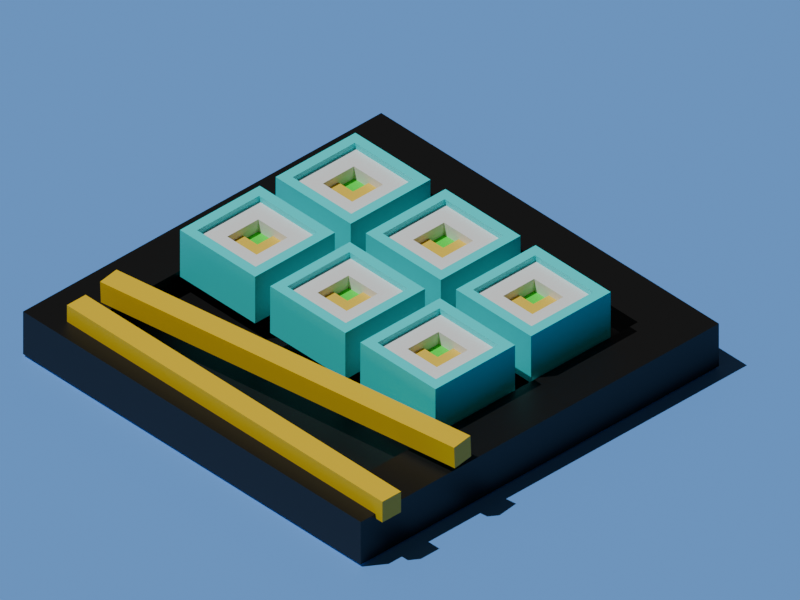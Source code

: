 # Source: susi.blend  (saved by Blender 4.2.66; exported with 4.5.12 LTS)
import bpy
from mathutils import Matrix  # noqa: F401  (used for matrix-valued properties, if any)

bpy.ops.wm.read_factory_settings(use_empty=True)
scene = bpy.context.scene
scene.name = 'Scene'

# ---- collections
col_collection = bpy.data.collections.new('Collection'); scene.collection.children.link(col_collection)

# ---- materials (node trees are filled in below, after node groups)
mat_material = bpy.data.materials.new('Material')
mat_material.alpha_threshold = 0.0
mat_material.use_transparent_shadow = False
mat_material.roughness = 0.5
mat_material.line_color = (0.0, 0.0, 0.0, 1.0)
mat_material_001 = bpy.data.materials.new('Material.001')
mat_material_002 = bpy.data.materials.new('Material.002')
mat_material_003 = bpy.data.materials.new('Material.003')
mat_material_004 = bpy.data.materials.new('Material.004')
mat_material_005 = bpy.data.materials.new('Material.005')
mat_material_006 = bpy.data.materials.new('Material.006')
mat_material_007 = bpy.data.materials.new('Material.007')

# ---- material node trees
mat_material.use_nodes = True; mat_material.node_tree.nodes.clear()
_N = mat_material.node_tree.nodes; _L = mat_material.node_tree.links
n0 = _N.new('ShaderNodeOutputMaterial'); n0.name = 'Material Output'; n0.location = (300, 300)
n1 = _N.new('ShaderNodeBsdfPrincipled'); n1.name = 'Principled BSDF'; n1.location = (10, 300)
n1.inputs[3].default_value = 1.45
_L.new(n1.outputs[0], n0.inputs[0])
n0.is_active_output = True
mat_material_001.use_nodes = True; mat_material_001.node_tree.nodes.clear()
_N = mat_material_001.node_tree.nodes; _L = mat_material_001.node_tree.links
n0 = _N.new('ShaderNodeBsdfPrincipled'); n0.name = 'Principled BSDF'; n0.location = (10, 300)
n0.inputs[0].default_value = (0.8002, 0.5614, 0.05827, 1.0)
n1 = _N.new('ShaderNodeOutputMaterial'); n1.name = 'Material Output'; n1.location = (300, 300)
_L.new(n0.outputs[0], n1.inputs[0])
n1.is_active_output = True
mat_material_002.use_nodes = True; mat_material_002.node_tree.nodes.clear()
_N = mat_material_002.node_tree.nodes; _L = mat_material_002.node_tree.links
n0 = _N.new('ShaderNodeBsdfPrincipled'); n0.name = 'Principled BSDF'; n0.location = (10, 300)
n0.inputs[0].default_value = (0.03866, 0.8, 0.04017, 1.0)
n1 = _N.new('ShaderNodeOutputMaterial'); n1.name = 'Material Output'; n1.location = (300, 300)
_L.new(n0.outputs[0], n1.inputs[0])
n1.is_active_output = True
mat_material_003.use_nodes = True; mat_material_003.node_tree.nodes.clear()
_N = mat_material_003.node_tree.nodes; _L = mat_material_003.node_tree.links
n0 = _N.new('ShaderNodeBsdfPrincipled'); n0.name = 'Principled BSDF'; n0.location = (10, 300)
n0.inputs[0].default_value = (0.02734, 0.7779, 0.8012, 1.0)
n1 = _N.new('ShaderNodeOutputMaterial'); n1.name = 'Material Output'; n1.location = (300, 300)
_L.new(n0.outputs[0], n1.inputs[0])
n1.is_active_output = True
mat_material_004.use_nodes = True; mat_material_004.node_tree.nodes.clear()
_N = mat_material_004.node_tree.nodes; _L = mat_material_004.node_tree.links
n0 = _N.new('ShaderNodeBsdfPrincipled'); n0.name = 'Principled BSDF'; n0.location = (10, 300)
n1 = _N.new('ShaderNodeOutputMaterial'); n1.name = 'Material Output'; n1.location = (300, 300)
_L.new(n0.outputs[0], n1.inputs[0])
n1.is_active_output = True
mat_material_005.use_nodes = True; mat_material_005.node_tree.nodes.clear()
_N = mat_material_005.node_tree.nodes; _L = mat_material_005.node_tree.links
n0 = _N.new('ShaderNodeBsdfPrincipled'); n0.name = 'Principled BSDF'; n0.location = (10, 300)
n0.inputs[0].default_value = (0.0006999, 0.0006999, 0.0006999, 1.0)
n1 = _N.new('ShaderNodeOutputMaterial'); n1.name = 'Material Output'; n1.location = (300, 300)
_L.new(n0.outputs[0], n1.inputs[0])
n1.is_active_output = True
mat_material_006.use_nodes = True; mat_material_006.node_tree.nodes.clear()
_N = mat_material_006.node_tree.nodes; _L = mat_material_006.node_tree.links
n0 = _N.new('ShaderNodeBsdfPrincipled'); n0.name = 'Principled BSDF'; n0.location = (10, 300)
n0.inputs[0].default_value = (0.8, 0.5378, 0.009728, 1.0)
n1 = _N.new('ShaderNodeOutputMaterial'); n1.name = 'Material Output'; n1.location = (300, 300)
_L.new(n0.outputs[0], n1.inputs[0])
n1.is_active_output = True
mat_material_007.use_nodes = True; mat_material_007.node_tree.nodes.clear()
_N = mat_material_007.node_tree.nodes; _L = mat_material_007.node_tree.links
n0 = _N.new('ShaderNodeBsdfPrincipled'); n0.name = 'Principled BSDF'; n0.location = (10, 300)
n0.inputs[0].default_value = (0.1267, 0.3427, 0.8, 1.0)
n1 = _N.new('ShaderNodeOutputMaterial'); n1.name = 'Material Output'; n1.location = (300, 300)
_L.new(n0.outputs[0], n1.inputs[0])
n1.is_active_output = True

# ---- world
world_world = bpy.data.worlds.new('World'); scene.world = world_world
world_world.use_nodes = True; world_world.node_tree.nodes.clear()
_N = world_world.node_tree.nodes; _L = world_world.node_tree.links
n0 = _N.new('ShaderNodeOutputWorld'); n0.name = 'World Output'; n0.location = (300, 300)
n1 = _N.new('ShaderNodeBackground'); n1.name = 'Background'; n1.location = (10, 300)
n1.inputs[0].default_value = (0.05088, 0.05088, 0.05088, 1.0)
_L.new(n1.outputs[0], n0.inputs[0])
n0.is_active_output = True
world_world.color = (0.05088, 0.05088, 0.05088)
world_world.sun_shadow_jitter_overblur = 0.0

# ---- cameras
cam_camera = bpy.data.cameras.new('Camera')
cam_camera.type = 'ORTHO'
cam_camera.clip_end = 100.0
cam_camera.ortho_scale = 13.0

# ---- lights
light_sun = bpy.data.lights.new('Sun', 'SUN')
light_sun.energy = 3.0

# ---- meshes
me_cube = bpy.data.meshes.new('Cube')
me_cube.from_pydata([(1.0, 1.0, 0.5921), (1.0, 1.0, -0.5921), (1.0, -1.0, 0.5921), (1.0, -1.0, -0.5921), (-1.0, 1.0, 0.5921), (-1.0, 1.0, -0.5921), (-1.0, -1.0, 0.5921), (-1.0, -1.0, -0.5921), (-1.0, 0.0, -0.5921), (0.0, 1.0, -0.5921), (0.0, 1.284, -0.2961), (0.0, 1.284, 0.0), (-0.5, 1.284, 0.0), (0.5, 1.284, 0.0), (0.0, -1.0, 0.5921), (1.0, 0.0, 0.5921), (0.0, -1.0, -0.5921), (-1.0, 0.0, 0.5921), (0.0, 1.0, 0.5921), (1.0, 0.0, -0.5921), (1.284, 0.0, -0.5921), (1.284, -0.5, -0.5921), (0.0, 0.0, -0.5921), (0.0, 1.284, 0.5921), (-0.5, 1.284, 0.5921), (0.0, 0.5, 0.2412), (-1.0, -0.5, -0.5921), (-0.5, 1.0, -0.5921), (-1.284, 0.0, 0.5921), (-1.284, -0.5, 0.5921), (0.0, -1.284, -0.5921), (-0.5, -1.284, -0.5921), (-0.5, -1.0, 0.5921), (1.0, -0.5, 0.5921), (0.5, -1.0, -0.5921), (-1.0, 0.5, 0.5921), (0.5, 1.0, 0.5921), (1.0, 0.5, -0.5921), (-1.0, 0.5, -0.5921), (0.5, 1.0, -0.5921), (1.284, 0.0, 0.5921), (1.284, 0.5, 0.5921), (0.0, -1.284, 0.5921), (0.5, -1.284, 0.5921), (0.5, -1.0, 0.5921), (1.0, 0.5, 0.5921), (-0.5, -1.0, -0.5921), (-1.0, -0.5, 0.5921), (-0.5, 1.0, 0.5921), (1.0, -0.5, -0.5921), (-1.284, 1.284, 0.0), (-1.284, 1.284, 0.2961), (1.284, -1.284, 0.0), (1.284, -1.284, 0.2961), (-1.284, -1.284, 0.0), (-1.284, -1.284, -0.2961), (1.284, 1.284, 0.0), (1.284, 1.284, 0.2961), (0.0, -0.5, -0.5921), (0.0, 0.5, -0.5921), (-0.5, 0.0, -0.5921), (0.5, 0.0, -0.5921), (0.0, 1.284, -0.5921), (0.5, 1.284, -0.5921), (-1.284, 0.0, -0.5921), (-1.284, 0.5, -0.5921), (1.284, 0.5, -0.5921), (1.284, 1.284, 0.5921), (0.5, 1.284, 0.5921), (-1.284, 1.284, 0.5921), (0.0, -0.5, 0.5921), (0.0, 0.5, 0.5921), (0.5, 0.0, 0.5921), (-0.5, 0.0, 0.5921), (-0.5, 0.5, 0.5921), (0.5, 0.5, 0.5921), (0.5, -0.5, 0.5921), (-1.284, 0.5, 0.5921), (0.5, -1.284, -0.5921), (1.284, -1.284, 0.5921), (1.284, -0.5, 0.5921), (-0.5, -1.284, 0.5921), (-1.284, 1.284, -0.2961), (0.5, 0.5, -0.5921), (-0.5, 0.5, -0.5921), (-0.5, -0.5, -0.5921), (1.284, -1.284, -0.5921), (1.284, -1.284, -0.2961), (-1.284, -1.284, 0.5921), (-1.284, -1.284, 0.2961), (1.284, 1.284, -0.5921), (1.284, 1.284, -0.2961), (-1.284, 1.284, -0.5921), (-0.5, 1.284, -0.5921), (0.5, -0.5, -0.5921), (-1.284, -1.284, -0.5921), (-1.284, -0.5, -0.5921), (-0.5, -0.5, 0.5921), (0.0, 0.5, 0.3746), (0.0, 0.0, 0.3746), (-0.5, 0.0, 0.3746), (0.0, -0.5, 0.3746), (0.5, 0.0, 0.3746), (-0.5, 0.5, 0.3746), (0.5, 0.5, 0.3746), (0.5, -0.5, 0.3746), (-0.5, -0.5, 0.3746), (0.0, 0.0, 0.2412), (-0.5, 0.0, 0.2412), (-0.5, 0.5, 0.2412), (-1.0, -0.5, -0.5921), (-1.0, -1.0, -0.5921), (-0.5, 1.0, -0.5921), (-1.0, 1.0, -0.5921), (1.0, 1.0, -0.5921), (-1.0, -1.0, 0.5921), (1.0, -1.0, -0.5921), (-0.5, -1.0, 0.5921), (1.0, -0.5, 0.5921), (1.0, -1.0, 0.5921), (0.5, -1.0, -0.5921), (-1.0, 0.5, 0.5921), (-1.0, 1.0, 0.5921), (0.5, 1.0, 0.5921), (1.0, 1.0, 0.5921), (1.0, 0.5, -0.5921), (-1.0, 0.5, -0.5921), (-1.0, 0.0, -0.5921), (0.5, 1.0, -0.5921), (0.0, 1.0, -0.5921), (0.5, -1.0, 0.5921), (0.0, -1.0, 0.5921), (1.0, 0.5, 0.5921), (1.0, 0.0, 0.5921), (-0.5, -1.0, -0.5921), (0.0, -1.0, -0.5921), (-1.0, -0.5, 0.5921), (-1.0, 0.0, 0.5921), (-0.5, 1.0, 0.5921), (0.0, 1.0, 0.5921), (1.0, -0.5, -0.5921), (1.0, 0.0, -0.5921), (0.0, 1.0, 0.7596), (-0.5, 1.0, 0.7596), (-1.0, 0.0, 0.7596), (-1.0, -0.5, 0.7596), (1.0, 0.0, 0.7596), (1.0, 0.5, 0.7596), (0.0, -1.0, 0.7596), (0.5, -1.0, 0.7596), (1.0, 1.0, 0.7596), (0.5, 1.0, 0.7596), (-1.0, 1.0, 0.7596), (-1.0, 0.5, 0.7596), (1.0, -1.0, 0.7596), (1.0, -0.5, 0.7596), (-1.0, -1.0, 0.7596), (-0.5, -1.0, 0.7596), (-0.5, -1.284, 0.7596), (0.0, -1.284, 0.7596), (1.284, -0.5, 0.7596), (1.284, 0.0, 0.7596), (-1.284, 0.5, 0.7596), (-1.284, 0.0, 0.7596), (0.5, 1.284, 0.7596), (0.0, 1.284, 0.7596), (0.5, -1.284, 0.7596), (1.284, -1.284, 0.7596), (1.284, 0.5, 0.7596), (1.284, 1.284, 0.7596), (-1.284, -0.5, 0.7596), (-1.284, -1.284, 0.7596), (-0.5, 1.284, 0.7596), (-1.284, 1.284, 0.7596), (0.0, 1.284, 0.2961), (1.284, -0.5, 0.0), (1.284, 0.5, 0.0), (1.284, 0.0, 0.0), (1.284, 0.0, -0.2961), (1.284, 0.0, 0.2961), (-1.284, 0.5, 0.0), (-1.284, -0.5, 0.0), (-1.284, 0.0, 0.0), (-1.284, 0.0, -0.2961), (-1.284, 0.0, 0.2961), (-0.5, -1.284, 0.0), (0.5, -1.284, 0.0), (0.0, -1.284, 0.0), (0.0, -1.284, -0.2961), (0.0, -1.284, 0.2961), (0.5, -1.284, 0.2961), (0.5, -1.284, -0.2961), (-0.5, -1.284, -0.2961), (-1.284, -0.5, 0.2961), (-1.284, -0.5, -0.2961), (-1.284, 0.5, -0.2961), (1.284, 0.5, 0.2961), (1.284, 0.5, -0.2961), (1.284, -0.5, -0.2961), (-0.5, 1.284, 0.2961), (-0.5, 1.284, -0.2961), (0.5, 1.284, -0.2961), (0.5, 1.284, 0.2961), (1.284, -0.5, 0.2961), (-1.284, 0.5, 0.2961), (-0.5, -1.284, 0.2961)], [], [(97, 47, 6, 32), (65, 195, 82, 92), (55, 54, 181, 194), (94, 49, 3, 34), (95, 55, 194, 96), (96, 194, 183, 64), (89, 88, 29, 193), (54, 89, 193, 181), (181, 193, 184, 182), (188, 187, 185, 192), (30, 188, 192, 31), (31, 192, 55, 95), (85, 58, 16, 46), (84, 59, 22, 60), (83, 37, 19, 61), (87, 52, 186, 191), (86, 87, 191, 78), (78, 191, 188, 30), (53, 79, 43, 190), (52, 53, 190, 186), (186, 190, 189, 187), (76, 70, 14, 44), (71, 74, 103, 98), (74, 35, 17, 73), (72, 75, 104, 102), (18, 48, 74, 71), (48, 4, 35, 74), (45, 75, 72, 15), (0, 36, 75, 45), (36, 18, 71, 75), (33, 76, 44, 2), (15, 72, 76, 33), (97, 70, 101, 106), (190, 43, 42, 189), (191, 186, 187, 188), (192, 185, 54, 55), (193, 29, 28, 184), (194, 181, 182, 183), (195, 180, 50, 82), (196, 41, 40, 179), (197, 176, 177, 178), (198, 175, 52, 87), (199, 24, 23, 174), (200, 12, 11, 10), (201, 13, 56, 91), (202, 68, 67, 57), (203, 80, 79, 53), (204, 77, 69, 51), (205, 81, 88, 89), (38, 8, 127, 126), (37, 1, 114, 125), (59, 83, 61, 22), (9, 39, 83, 59), (39, 1, 37, 83), (38, 84, 60, 8), (5, 27, 84, 38), (27, 9, 59, 84), (26, 85, 46, 7), (8, 60, 85, 26), (60, 22, 58, 85), (36, 0, 124, 123), (49, 19, 141, 140), (35, 4, 122, 121), (9, 27, 112, 129), (48, 18, 139, 138), (34, 3, 116, 120), (8, 26, 110, 127), (47, 17, 137, 136), (1, 39, 128, 114), (33, 2, 119, 118), (46, 16, 135, 134), (5, 38, 126, 113), (32, 6, 115, 117), (45, 15, 133, 132), (19, 37, 125, 141), (44, 14, 131, 130), (18, 36, 123, 139), (3, 49, 140, 116), (17, 35, 121, 137), (4, 48, 138, 122), (16, 34, 120, 135), (6, 47, 136, 115), (15, 33, 118, 133), (27, 5, 113, 112), (58, 94, 34, 16), (22, 61, 94, 58), (61, 19, 49, 94), (7, 46, 134, 111), (14, 32, 117, 131), (0, 45, 132, 124), (26, 7, 111, 110), (39, 9, 129, 128), (2, 44, 130, 119), (70, 97, 32, 14), (73, 97, 106, 100), (73, 17, 47, 97), (104, 98, 99, 102), (103, 100, 108, 109), (102, 99, 101, 105), (99, 100, 106, 101), (70, 76, 105, 101), (74, 73, 100, 103), (76, 72, 102, 105), (75, 71, 98, 104), (25, 109, 108, 107), (99, 98, 25, 107), (98, 103, 109, 25), (100, 99, 107, 108), (123, 124, 150, 151), (139, 123, 151, 142), (29, 88, 171, 170), (88, 81, 158, 171), (28, 29, 170, 163), (121, 122, 152, 153), (77, 28, 163, 162), (137, 121, 153, 144), (138, 139, 142, 143), (24, 69, 173, 172), (79, 80, 160, 167), (122, 138, 143, 152), (23, 24, 172, 165), (68, 23, 165, 164), (69, 77, 162, 173), (136, 137, 144, 145), (154, 149, 166, 167), (149, 148, 159, 166), (150, 147, 168, 169), (147, 146, 161, 168), (148, 157, 158, 159), (157, 156, 171, 158), (146, 155, 160, 161), (155, 154, 167, 160), (156, 145, 170, 171), (145, 144, 163, 170), (152, 143, 172, 173), (143, 142, 165, 172), (144, 153, 162, 163), (153, 152, 173, 162), (142, 151, 164, 165), (151, 150, 169, 164), (115, 136, 145, 156), (118, 119, 154, 155), (140, 141, 20, 21), (116, 140, 21, 86), (67, 68, 164, 169), (133, 118, 155, 146), (117, 115, 156, 157), (131, 117, 157, 148), (120, 116, 86, 78), (135, 120, 78, 30), (132, 133, 146, 147), (124, 132, 147, 150), (130, 131, 148, 149), (81, 42, 159, 158), (134, 135, 30, 31), (111, 134, 31, 95), (119, 130, 149, 154), (80, 40, 161, 160), (43, 79, 167, 166), (42, 43, 166, 159), (41, 67, 169, 168), (40, 41, 168, 161), (112, 113, 92, 93), (129, 112, 93, 62), (110, 111, 95, 96), (127, 110, 96, 64), (128, 129, 62, 63), (114, 128, 63, 90), (126, 127, 64, 65), (113, 126, 65, 92), (125, 114, 90, 66), (141, 125, 66, 20), (64, 183, 195, 65), (183, 182, 180, 195), (176, 196, 179, 177), (56, 57, 196, 176), (57, 67, 41, 196), (66, 197, 178, 20), (90, 91, 197, 66), (91, 56, 176, 197), (21, 198, 87, 86), (20, 178, 198, 21), (178, 177, 175, 198), (12, 199, 174, 11), (50, 51, 199, 12), (51, 69, 24, 199), (93, 200, 10, 62), (92, 82, 200, 93), (82, 50, 12, 200), (63, 201, 91, 90), (62, 10, 201, 63), (10, 11, 13, 201), (13, 202, 57, 56), (11, 174, 202, 13), (174, 23, 68, 202), (175, 203, 53, 52), (177, 179, 203, 175), (179, 40, 80, 203), (180, 204, 51, 50), (182, 184, 204, 180), (184, 28, 77, 204), (185, 205, 89, 54), (187, 189, 205, 185), (189, 42, 81, 205)])
me_cube.polygons.foreach_set('material_index', [0, 4, 4, 0, 4, 4, 4, 4, 4, 4, 4, 4, 0, 0, 0, 4, 4, 4, 4, 4, 4, 0, 0, 0, 0, 0, 0, 0, 0, 0, 0, 0, 0, 4, 4, 4, 4, 4, 4, 4, 4, 4, 4, 4, 4, 4, 4, 4, 4, 0, 0, 0, 0, 0, 0, 0, 0, 0, 0, 0, 0, 0, 0, 0, 0, 0, 0, 0, 0, 0, 0, 0, 0, 0, 0, 0, 0, 0, 0, 0, 0, 0, 0, 0, 0, 0, 0, 0, 0, 0, 0, 0, 0, 0, 0, 0, 2, 0, 2, 2, 0, 0, 0, 0, 3, 2, 0, 2, 4, 4, 4, 4, 4, 4, 4, 4, 4, 4, 4, 4, 4, 4, 4, 4, 4, 4, 4, 4, 4, 4, 4, 4, 4, 4, 4, 4, 4, 4, 4, 4, 4, 4, 0, 0, 4, 4, 4, 4, 0, 0, 4, 4, 4, 4, 0, 0, 4, 4, 4, 4, 4, 4, 0, 0, 0, 0, 0, 0, 0, 0, 0, 0, 4, 4, 4, 4, 4, 4, 4, 4, 4, 4, 4, 4, 4, 4, 4, 4, 4, 4, 4, 4, 4, 4, 4, 4, 4, 4, 4, 4, 4, 4, 4, 4])
_uv = me_cube.uv_layers.new(name='UVMap')
_uv.uv.foreach_set('vector', [0.8125, 0.6875, 0.875, 0.6875, 0.875, 0.75, 0.8125, 0.75, 0.375, 0.1875, 0.4375, 0.1875, 0.4375, 0.25, 0.375, 0.25, 0.4375, 0.0, 0.5, 0.0, 0.5, 0.0625, 0.4375, 0.0625, 0.3125, 0.6875, 0.375, 0.6875, 0.375, 0.75, 0.3125, 0.75, 0.375, 0.0, 0.4375, 0.0, 0.4375, 0.0625, 0.375, 0.0625, 0.375, 0.0625, 0.4375, 0.0625, 0.4375, 0.125, 0.375, 0.125, 0.5625, 0.0, 0.625, 0.0, 0.625, 0.0625, 0.5625, 0.0625, 0.5, 0.0, 0.5625, 0.0, 0.5625, 0.0625, 0.5, 0.0625, 0.5, 0.0625, 0.5625, 0.0625, 0.5625, 0.125, 0.5, 0.125, 0.4375, 0.875, 0.5, 0.875, 0.5, 0.9375, 0.4375, 0.9375, 0.375, 0.875, 0.4375, 0.875, 0.4375, 0.9375, 0.375, 0.9375, 0.375, 0.9375, 0.4375, 0.9375, 0.4375, 1.0, 0.375, 1.0, 0.1875, 0.6875, 0.25, 0.6875, 0.25, 0.75, 0.1875, 0.75, 0.1875, 0.5625, 0.25, 0.5625, 0.25, 0.625, 0.1875, 0.625, 0.3125, 0.5625, 0.375, 0.5625, 0.375, 0.625, 0.3125, 0.625, 0.4375, 0.75, 0.5, 0.75, 0.5, 0.8125, 0.4375, 0.8125, 0.375, 0.75, 0.4375, 0.75, 0.4375, 0.8125, 0.375, 0.8125, 0.375, 0.8125, 0.4375, 0.8125, 0.4375, 0.875, 0.375, 0.875, 0.5625, 0.75, 0.625, 0.75, 0.625, 0.8125, 0.5625, 0.8125, 0.5, 0.75, 0.5625, 0.75, 0.5625, 0.8125, 0.5, 0.8125, 0.5, 0.8125, 0.5625, 0.8125, 0.5625, 0.875, 0.5, 0.875, 0.6875, 0.6875, 0.75, 0.6875, 0.75, 0.75, 0.6875, 0.75, 0.75, 0.5625, 0.8125, 0.5625, 0.8125, 0.5625, 0.75, 0.5625, 0.8125, 0.5625, 0.875, 0.5625, 0.875, 0.625, 0.8125, 0.625, 0.6875, 0.625, 0.6875, 0.5625, 0.6875, 0.5625, 0.6875, 0.625, 0.75, 0.5, 0.8125, 0.5, 0.8125, 0.5625, 0.75, 0.5625, 0.8125, 0.5, 0.875, 0.5, 0.875, 0.5625, 0.8125, 0.5625, 0.625, 0.5625, 0.6875, 0.5625, 0.6875, 0.625, 0.625, 0.625, 0.625, 0.5, 0.6875, 0.5, 0.6875, 0.5625, 0.625, 0.5625, 0.6875, 0.5, 0.75, 0.5, 0.75, 0.5625, 0.6875, 0.5625, 0.625, 0.6875, 0.6875, 0.6875, 0.6875, 0.75, 0.625, 0.75, 0.625, 0.625, 0.6875, 0.625, 0.6875, 0.6875, 0.625, 0.6875, 0.8125, 0.6875, 0.75, 0.6875, 0.75, 0.6875, 0.8125, 0.6875, 0.5625, 0.8125, 0.625, 0.8125, 0.625, 0.875, 0.5625, 0.875, 0.4375, 0.8125, 0.5, 0.8125, 0.5, 0.875, 0.4375, 0.875, 0.4375, 0.9375, 0.5, 0.9375, 0.5, 1.0, 0.4375, 1.0, 0.5625, 0.0625, 0.625, 0.0625, 0.625, 0.125, 0.5625, 0.125, 0.4375, 0.0625, 0.5, 0.0625, 0.5, 0.125, 0.4375, 0.125, 0.4375, 0.1875, 0.5, 0.1875, 0.5, 0.25, 0.4375, 0.25, 0.5625, 0.5625, 0.625, 0.5625, 0.625, 0.625, 0.5625, 0.625, 0.4375, 0.5625, 0.5, 0.5625, 0.5, 0.625, 0.4375, 0.625, 0.4375, 0.6875, 0.5, 0.6875, 0.5, 0.75, 0.4375, 0.75, 0.5625, 0.3125, 0.625, 0.3125, 0.625, 0.375, 0.5625, 0.375, 0.4375, 0.3125, 0.5, 0.3125, 0.5, 0.375, 0.4375, 0.375, 0.4375, 0.4375, 0.5, 0.4375, 0.5, 0.5, 0.4375, 0.5, 0.5625, 0.4375, 0.625, 0.4375, 0.625, 0.5, 0.5625, 0.5, 0.5625, 0.6875, 0.625, 0.6875, 0.625, 0.75, 0.5625, 0.75, 0.5625, 0.1875, 0.625, 0.1875, 0.625, 0.25, 0.5625, 0.25, 0.5625, 0.9375, 0.625, 0.9375, 0.625, 1.0, 0.5625, 1.0, 0.125, 0.5625, 0.125, 0.625, 0.125, 0.625, 0.125, 0.5625, 0.375, 0.5625, 0.375, 0.5, 0.375, 0.5, 0.375, 0.5625, 0.25, 0.5625, 0.3125, 0.5625, 0.3125, 0.625, 0.25, 0.625, 0.25, 0.5, 0.3125, 0.5, 0.3125, 0.5625, 0.25, 0.5625, 0.3125, 0.5, 0.375, 0.5, 0.375, 0.5625, 0.3125, 0.5625, 0.125, 0.5625, 0.1875, 0.5625, 0.1875, 0.625, 0.125, 0.625, 0.125, 0.5, 0.1875, 0.5, 0.1875, 0.5625, 0.125, 0.5625, 0.1875, 0.5, 0.25, 0.5, 0.25, 0.5625, 0.1875, 0.5625, 0.125, 0.6875, 0.1875, 0.6875, 0.1875, 0.75, 0.125, 0.75, 0.125, 0.625, 0.1875, 0.625, 0.1875, 0.6875, 0.125, 0.6875, 0.1875, 0.625, 0.25, 0.625, 0.25, 0.6875, 0.1875, 0.6875, 0.6875, 0.5, 0.625, 0.5, 0.625, 0.5, 0.6875, 0.5, 0.375, 0.6875, 0.375, 0.625, 0.375, 0.625, 0.375, 0.6875, 0.875, 0.5625, 0.875, 0.5, 0.875, 0.5, 0.875, 0.5625, 0.25, 0.5, 0.1875, 0.5, 0.1875, 0.5, 0.25, 0.5, 0.8125, 0.5, 0.75, 0.5, 0.75, 0.5, 0.8125, 0.5, 0.3125, 0.75, 0.375, 0.75, 0.375, 0.75, 0.3125, 0.75, 0.125, 0.625, 0.125, 0.6875, 0.125, 0.6875, 0.125, 0.625, 0.875, 0.6875, 0.875, 0.625, 0.875, 0.625, 0.875, 0.6875, 0.375, 0.5, 0.3125, 0.5, 0.3125, 0.5, 0.375, 0.5, 0.625, 0.6875, 0.625, 0.75, 0.625, 0.75, 0.625, 0.6875, 0.1875, 0.75, 0.25, 0.75, 0.25, 0.75, 0.1875, 0.75, 0.125, 0.5, 0.125, 0.5625, 0.125, 0.5625, 0.125, 0.5, 0.8125, 0.75, 0.875, 0.75, 0.875, 0.75, 0.8125, 0.75, 0.625, 0.5625, 0.625, 0.625, 0.625, 0.625, 0.625, 0.5625, 0.375, 0.625, 0.375, 0.5625, 0.375, 0.5625, 0.375, 0.625, 0.6875, 0.75, 0.75, 0.75, 0.75, 0.75, 0.6875, 0.75, 0.75, 0.5, 0.6875, 0.5, 0.6875, 0.5, 0.75, 0.5, 0.375, 0.75, 0.375, 0.6875, 0.375, 0.6875, 0.375, 0.75, 0.875, 0.625, 0.875, 0.5625, 0.875, 0.5625, 0.875, 0.625, 0.875, 0.5, 0.8125, 0.5, 0.8125, 0.5, 0.875, 0.5, 0.25, 0.75, 0.3125, 0.75, 0.3125, 0.75, 0.25, 0.75, 0.875, 0.75, 0.875, 0.6875, 0.875, 0.6875, 0.875, 0.75, 0.625, 0.625, 0.625, 0.6875, 0.625, 0.6875, 0.625, 0.625, 0.1875, 0.5, 0.125, 0.5, 0.125, 0.5, 0.1875, 0.5, 0.25, 0.6875, 0.3125, 0.6875, 0.3125, 0.75, 0.25, 0.75, 0.25, 0.625, 0.3125, 0.625, 0.3125, 0.6875, 0.25, 0.6875, 0.3125, 0.625, 0.375, 0.625, 0.375, 0.6875, 0.3125, 0.6875, 0.125, 0.75, 0.1875, 0.75, 0.1875, 0.75, 0.125, 0.75, 0.75, 0.75, 0.8125, 0.75, 0.8125, 0.75, 0.75, 0.75, 0.625, 0.5, 0.625, 0.5625, 0.625, 0.5625, 0.625, 0.5, 0.125, 0.6875, 0.125, 0.75, 0.125, 0.75, 0.125, 0.6875, 0.3125, 0.5, 0.25, 0.5, 0.25, 0.5, 0.3125, 0.5, 0.625, 0.75, 0.6875, 0.75, 0.6875, 0.75, 0.625, 0.75, 0.75, 0.6875, 0.8125, 0.6875, 0.8125, 0.75, 0.75, 0.75, 0.8125, 0.625, 0.8125, 0.6875, 0.8125, 0.6875, 0.8125, 0.625, 0.8125, 0.625, 0.875, 0.625, 0.875, 0.6875, 0.8125, 0.6875, 0.6875, 0.5625, 0.75, 0.5625, 0.75, 0.625, 0.6875, 0.625, 0.8125, 0.5625, 0.8125, 0.625, 0.8125, 0.625, 0.8125, 0.5625, 0.6875, 0.625, 0.75, 0.625, 0.75, 0.6875, 0.6875, 0.6875, 0.75, 0.625, 0.8125, 0.625, 0.8125, 0.6875, 0.75, 0.6875, 0.75, 0.6875, 0.6875, 0.6875, 0.6875, 0.6875, 0.75, 0.6875, 0.8125, 0.5625, 0.8125, 0.625, 0.8125, 0.625, 0.8125, 0.5625, 0.6875, 0.6875, 0.6875, 0.625, 0.6875, 0.625, 0.6875, 0.6875, 0.6875, 0.5625, 0.75, 0.5625, 0.75, 0.5625, 0.6875, 0.5625, 0.75, 0.5625, 0.8125, 0.5625, 0.8125, 0.625, 0.75, 0.625, 0.75, 0.625, 0.75, 0.5625, 0.75, 0.5625, 0.75, 0.625, 0.75, 0.5625, 0.8125, 0.5625, 0.8125, 0.5625, 0.75, 0.5625, 0.8125, 0.625, 0.75, 0.625, 0.75, 0.625, 0.8125, 0.625, 0.6875, 0.5, 0.625, 0.5, 0.625, 0.5, 0.6875, 0.5, 0.75, 0.5, 0.6875, 0.5, 0.6875, 0.5, 0.75, 0.5, 0.625, 0.0625, 0.625, 0.0, 0.625, 0.0, 0.625, 0.0625, 0.625, 1.0, 0.625, 0.9375, 0.625, 0.9375, 0.625, 1.0, 0.625, 0.125, 0.625, 0.0625, 0.625, 0.0625, 0.625, 0.125, 0.875, 0.5625, 0.875, 0.5, 0.875, 0.5, 0.875, 0.5625, 0.625, 0.1875, 0.625, 0.125, 0.625, 0.125, 0.625, 0.1875, 0.875, 0.625, 0.875, 0.5625, 0.875, 0.5625, 0.875, 0.625, 0.8125, 0.5, 0.75, 0.5, 0.75, 0.5, 0.8125, 0.5, 0.625, 0.3125, 0.625, 0.25, 0.625, 0.25, 0.625, 0.3125, 0.625, 0.75, 0.625, 0.6875, 0.625, 0.6875, 0.625, 0.75, 0.875, 0.5, 0.8125, 0.5, 0.8125, 0.5, 0.875, 0.5, 0.625, 0.375, 0.625, 0.3125, 0.625, 0.3125, 0.625, 0.375, 0.625, 0.4375, 0.625, 0.375, 0.625, 0.375, 0.625, 0.4375, 0.625, 0.25, 0.625, 0.1875, 0.625, 0.1875, 0.625, 0.25, 0.875, 0.6875, 0.875, 0.625, 0.875, 0.625, 0.875, 0.6875, 0.625, 0.75, 0.6875, 0.75, 0.6875, 0.75, 0.625, 0.75, 0.6875, 0.75, 0.75, 0.75, 0.75, 0.75, 0.6875, 0.75, 0.625, 0.5, 0.625, 0.5625, 0.625, 0.5625, 0.625, 0.5, 0.625, 0.5625, 0.625, 0.625, 0.625, 0.625, 0.625, 0.5625, 0.75, 0.75, 0.8125, 0.75, 0.8125, 0.75, 0.75, 0.75, 0.8125, 0.75, 0.875, 0.75, 0.875, 0.75, 0.8125, 0.75, 0.625, 0.625, 0.625, 0.6875, 0.625, 0.6875, 0.625, 0.625, 0.625, 0.6875, 0.625, 0.75, 0.625, 0.75, 0.625, 0.6875, 0.875, 0.75, 0.875, 0.6875, 0.875, 0.6875, 0.875, 0.75, 0.875, 0.6875, 0.875, 0.625, 0.875, 0.625, 0.875, 0.6875, 0.875, 0.5, 0.8125, 0.5, 0.8125, 0.5, 0.875, 0.5, 0.8125, 0.5, 0.75, 0.5, 0.75, 0.5, 0.8125, 0.5, 0.875, 0.625, 0.875, 0.5625, 0.875, 0.5625, 0.875, 0.625, 0.875, 0.5625, 0.875, 0.5, 0.875, 0.5, 0.875, 0.5625, 0.75, 0.5, 0.6875, 0.5, 0.6875, 0.5, 0.75, 0.5, 0.6875, 0.5, 0.625, 0.5, 0.625, 0.5, 0.6875, 0.5, 0.875, 0.75, 0.875, 0.6875, 0.875, 0.6875, 0.875, 0.75, 0.625, 0.6875, 0.625, 0.75, 0.625, 0.75, 0.625, 0.6875, 0.375, 0.6875, 0.375, 0.625, 0.375, 0.625, 0.375, 0.6875, 0.375, 0.75, 0.375, 0.6875, 0.375, 0.6875, 0.375, 0.75, 0.625, 0.5, 0.625, 0.4375, 0.625, 0.4375, 0.625, 0.5, 0.625, 0.625, 0.625, 0.6875, 0.625, 0.6875, 0.625, 0.625, 0.8125, 0.75, 0.875, 0.75, 0.875, 0.75, 0.8125, 0.75, 0.75, 0.75, 0.8125, 0.75, 0.8125, 0.75, 0.75, 0.75, 0.3125, 0.75, 0.375, 0.75, 0.375, 0.75, 0.3125, 0.75, 0.25, 0.75, 0.3125, 0.75, 0.3125, 0.75, 0.25, 0.75, 0.625, 0.5625, 0.625, 0.625, 0.625, 0.625, 0.625, 0.5625, 0.625, 0.5, 0.625, 0.5625, 0.625, 0.5625, 0.625, 0.5, 0.6875, 0.75, 0.75, 0.75, 0.75, 0.75, 0.6875, 0.75, 0.625, 0.9375, 0.625, 0.875, 0.625, 0.875, 0.625, 0.9375, 0.1875, 0.75, 0.25, 0.75, 0.25, 0.75, 0.1875, 0.75, 0.125, 0.75, 0.1875, 0.75, 0.1875, 0.75, 0.125, 0.75, 0.625, 0.75, 0.6875, 0.75, 0.6875, 0.75, 0.625, 0.75, 0.625, 0.6875, 0.625, 0.625, 0.625, 0.625, 0.625, 0.6875, 0.625, 0.8125, 0.625, 0.75, 0.625, 0.75, 0.625, 0.8125, 0.625, 0.875, 0.625, 0.8125, 0.625, 0.8125, 0.625, 0.875, 0.625, 0.5625, 0.625, 0.5, 0.625, 0.5, 0.625, 0.5625, 0.625, 0.625, 0.625, 0.5625, 0.625, 0.5625, 0.625, 0.625, 0.1875, 0.5, 0.125, 0.5, 0.125, 0.5, 0.1875, 0.5, 0.25, 0.5, 0.1875, 0.5, 0.1875, 0.5, 0.25, 0.5, 0.125, 0.6875, 0.125, 0.75, 0.125, 0.75, 0.125, 0.6875, 0.125, 0.625, 0.125, 0.6875, 0.125, 0.6875, 0.125, 0.625, 0.3125, 0.5, 0.25, 0.5, 0.25, 0.5, 0.3125, 0.5, 0.375, 0.5, 0.3125, 0.5, 0.3125, 0.5, 0.375, 0.5, 0.125, 0.5625, 0.125, 0.625, 0.125, 0.625, 0.125, 0.5625, 0.125, 0.5, 0.125, 0.5625, 0.125, 0.5625, 0.125, 0.5, 0.375, 0.5625, 0.375, 0.5, 0.375, 0.5, 0.375, 0.5625, 0.375, 0.625, 0.375, 0.5625, 0.375, 0.5625, 0.375, 0.625, 0.375, 0.125, 0.4375, 0.125, 0.4375, 0.1875, 0.375, 0.1875, 0.4375, 0.125, 0.5, 0.125, 0.5, 0.1875, 0.4375, 0.1875, 0.5, 0.5625, 0.5625, 0.5625, 0.5625, 0.625, 0.5, 0.625, 0.5, 0.5, 0.5625, 0.5, 0.5625, 0.5625, 0.5, 0.5625, 0.5625, 0.5, 0.625, 0.5, 0.625, 0.5625, 0.5625, 0.5625, 0.375, 0.5625, 0.4375, 0.5625, 0.4375, 0.625, 0.375, 0.625, 0.375, 0.5, 0.4375, 0.5, 0.4375, 0.5625, 0.375, 0.5625, 0.4375, 0.5, 0.5, 0.5, 0.5, 0.5625, 0.4375, 0.5625, 0.375, 0.6875, 0.4375, 0.6875, 0.4375, 0.75, 0.375, 0.75, 0.375, 0.625, 0.4375, 0.625, 0.4375, 0.6875, 0.375, 0.6875, 0.4375, 0.625, 0.5, 0.625, 0.5, 0.6875, 0.4375, 0.6875, 0.5, 0.3125, 0.5625, 0.3125, 0.5625, 0.375, 0.5, 0.375, 0.5, 0.25, 0.5625, 0.25, 0.5625, 0.3125, 0.5, 0.3125, 0.5625, 0.25, 0.625, 0.25, 0.625, 0.3125, 0.5625, 0.3125, 0.375, 0.3125, 0.4375, 0.3125, 0.4375, 0.375, 0.375, 0.375, 0.375, 0.25, 0.4375, 0.25, 0.4375, 0.3125, 0.375, 0.3125, 0.4375, 0.25, 0.5, 0.25, 0.5, 0.3125, 0.4375, 0.3125, 0.375, 0.4375, 0.4375, 0.4375, 0.4375, 0.5, 0.375, 0.5, 0.375, 0.375, 0.4375, 0.375, 0.4375, 0.4375, 0.375, 0.4375, 0.4375, 0.375, 0.5, 0.375, 0.5, 0.4375, 0.4375, 0.4375, 0.5, 0.4375, 0.5625, 0.4375, 0.5625, 0.5, 0.5, 0.5, 0.5, 0.375, 0.5625, 0.375, 0.5625, 0.4375, 0.5, 0.4375, 0.5625, 0.375, 0.625, 0.375, 0.625, 0.4375, 0.5625, 0.4375, 0.5, 0.6875, 0.5625, 0.6875, 0.5625, 0.75, 0.5, 0.75, 0.5, 0.625, 0.5625, 0.625, 0.5625, 0.6875, 0.5, 0.6875, 0.5625, 0.625, 0.625, 0.625, 0.625, 0.6875, 0.5625, 0.6875, 0.5, 0.1875, 0.5625, 0.1875, 0.5625, 0.25, 0.5, 0.25, 0.5, 0.125, 0.5625, 0.125, 0.5625, 0.1875, 0.5, 0.1875, 0.5625, 0.125, 0.625, 0.125, 0.625, 0.1875, 0.5625, 0.1875, 0.5, 0.9375, 0.5625, 0.9375, 0.5625, 1.0, 0.5, 1.0, 0.5, 0.875, 0.5625, 0.875, 0.5625, 0.9375, 0.5, 0.9375, 0.5625, 0.875, 0.625, 0.875, 0.625, 0.9375, 0.5625, 0.9375])
me_cube.materials.append(mat_material)
me_cube.materials.append(None)
me_cube.materials.append(mat_material_001)
me_cube.materials.append(mat_material_002)
me_cube.materials.append(mat_material_003)
me_cube.use_mirror_vertex_groups = False
me_cube.update()
me_plane = bpy.data.meshes.new('Plane')
me_plane.from_pydata([(-4.0, -4.0, 0.0), (4.0, -4.0, 0.0), (-4.0, 4.0, 0.0), (4.0, 4.0, 0.0), (-3.068, 3.068, 0.8544), (-3.068, -3.068, 0.8544), (3.068, -3.068, 0.8544), (3.068, 3.068, 0.8544), (-4.0, 4.0, 0.8544), (-4.0, -4.0, 0.8544), (4.0, -4.0, 0.8544), (4.0, 4.0, 0.8544), (-3.068, 3.068, 0.4288), (-3.068, -3.068, 0.4288), (3.068, -3.068, 0.4288), (3.068, 3.068, 0.4288)], [], [(0, 2, 3, 1), (6, 7, 15, 14), (2, 0, 9, 8), (3, 2, 8, 11), (0, 1, 10, 9), (1, 3, 11, 10), (5, 4, 8, 9), (6, 5, 9, 10), (7, 6, 10, 11), (4, 7, 11, 8), (13, 14, 15, 12), (4, 5, 13, 12), (7, 4, 12, 15), (5, 6, 14, 13)])
me_plane.polygons.foreach_set('material_index', [0, 0, 1, 1, 1, 1, 1, 1, 1, 1, 1, 1, 1, 1])
_uv = me_plane.uv_layers.new(name='UVMap')
_uv.uv.foreach_set('vector', [0.0, 0.0, 0.0, 1.0, 1.0, 1.0, 1.0, 0.0, 0.8835, 0.1165, 0.8835, 0.8835, 0.8835, 0.8835, 0.8835, 0.1165, 0.0, 1.0, 0.0, 0.0, 0.0, 0.0, 0.0, 1.0, 1.0, 1.0, 0.0, 1.0, 0.0, 1.0, 1.0, 1.0, 0.0, 0.0, 1.0, 0.0, 1.0, 0.0, 0.0, 0.0, 1.0, 0.0, 1.0, 1.0, 1.0, 1.0, 1.0, 0.0, 0.1165, 0.1165, 0.1165, 0.8835, 0.0, 1.0, 0.0, 0.0, 0.8835, 0.1165, 0.1165, 0.1165, 0.0, 0.0, 1.0, 0.0, 0.8835, 0.8835, 0.8835, 0.1165, 1.0, 0.0, 1.0, 1.0, 0.1165, 0.8835, 0.8835, 0.8835, 1.0, 1.0, 0.0, 1.0, 0.1165, 0.1165, 0.8835, 0.1165, 0.8835, 0.8835, 0.1165, 0.8835, 0.1165, 0.8835, 0.1165, 0.1165, 0.1165, 0.1165, 0.1165, 0.8835, 0.8835, 0.8835, 0.1165, 0.8835, 0.1165, 0.8835, 0.8835, 0.8835, 0.1165, 0.1165, 0.8835, 0.1165, 0.8835, 0.1165, 0.1165, 0.1165])
me_plane.materials.append(mat_material_004)
me_plane.materials.append(mat_material_005)
me_plane.update()
me_cube_001 = bpy.data.meshes.new('Cube.001')
me_cube_001.from_pydata([(-3.029, -0.08761, -0.2297), (-3.029, -0.08761, 0.1858), (-3.029, 0.328, -0.2297), (-3.029, 0.328, 0.1858), (3.156, -0.08761, -0.2297), (3.156, -0.08761, 0.1858), (3.156, 0.328, -0.2297), (3.156, 0.328, 0.1858)], [], [(0, 1, 3, 2), (2, 3, 7, 6), (6, 7, 5, 4), (4, 5, 1, 0), (2, 6, 4, 0), (7, 3, 1, 5)])
_uv = me_cube_001.uv_layers.new(name='UVMap')
_uv.uv.foreach_set('vector', [0.375, 0.0, 0.625, 0.0, 0.625, 0.25, 0.375, 0.25, 0.375, 0.25, 0.625, 0.25, 0.625, 0.5, 0.375, 0.5, 0.375, 0.5, 0.625, 0.5, 0.625, 0.75, 0.375, 0.75, 0.375, 0.75, 0.625, 0.75, 0.625, 1.0, 0.375, 1.0, 0.125, 0.5, 0.375, 0.5, 0.375, 0.75, 0.125, 0.75, 0.625, 0.5, 0.875, 0.5, 0.875, 0.75, 0.625, 0.75])
me_cube_001.materials.append(mat_material_006)
me_cube_001.update()
me_plane_001 = bpy.data.meshes.new('Plane.001')
me_plane_001.from_pydata([(-1.0, -1.0, 0.0), (1.0, -1.0, 0.0), (-1.0, 1.0, 0.0), (1.0, 1.0, 0.0)], [], [(0, 1, 3, 2)])
_uv = me_plane_001.uv_layers.new(name='UVMap')
_uv.uv.foreach_set('vector', [0.0, 0.0, 1.0, 0.0, 1.0, 1.0, 0.0, 1.0])
me_plane_001.materials.append(mat_material_007)
me_plane_001.update()

# ---- objects
ob_cube = bpy.data.objects.new('Cube', me_cube)
ob_camera = bpy.data.objects.new('Camera', cam_camera)
ob_plane = bpy.data.objects.new('Plane', me_plane)
ob_cube_001 = bpy.data.objects.new('Cube.001', me_cube_001)
ob_cube_002 = bpy.data.objects.new('Cube.002', me_cube_001)
ob_plane_001 = bpy.data.objects.new('Plane.001', me_plane_001)
ob_sun = bpy.data.objects.new('Sun', light_sun)

# ---- transforms, parenting, visibility, modifiers, constraints
ob_cube.location = (-1.294, -2.043, 1.254)
ob_cube.scale = (0.6929, 0.6929, 0.6929)
ob_cube.lock_rotations_4d = False
ob_cube.empty_display_type = 'ARROWS'
ob_cube.lineart.crease_threshold = 0.0
_m = ob_cube.modifiers.new('Array', 'ARRAY')
_m.count = 3
_m.relative_offset_displace = (1.2, 0.0, 0.0)
_m = ob_cube.modifiers.new('Array.001', 'ARRAY')
_m.relative_offset_displace = (0.0, 1.2, 0.0)
ob_camera.location = (6.465, -6.173, 6.563)
ob_camera.rotation_euler = (0.9422, -0.0, 0.8149)
ob_camera.lock_rotations_4d = False
ob_camera.empty_display_type = 'ARROWS'
ob_camera.color = (0.0, 0.0, 0.0, 0.0)
ob_camera.display_type = 'WIRE'
ob_camera.lineart.crease_threshold = 0.0
ob_plane.location = (0.8594, -1.537, 0.07951)
ob_cube_001.location = (1.211, -5.12, 1.079)
ob_cube_001.scale = (1.208, 1.0, 1.0)
ob_cube_002.location = (1.169, -3.922, 1.239)
ob_cube_002.rotation_euler = (0.02848, -0.0172, 0.123)
ob_cube_002.scale = (1.208, 1.0, 1.0)
ob_plane_001.location = (0.9805, -4.809, 0.03495)
ob_plane_001.scale = (15.83, 15.83, 15.83)
ob_sun.location = (0.9262, -4.924, 0.5404)
ob_sun.rotation_euler = (0.2982, -0.3777, 0.2977)

# ---- collection membership
col_collection.objects.link(ob_cube)
col_collection.objects.link(ob_camera)
col_collection.objects.link(ob_plane)
col_collection.objects.link(ob_cube_001)
col_collection.objects.link(ob_cube_002)
col_collection.objects.link(ob_plane_001)
col_collection.objects.link(ob_sun)

# ---- scene / render settings (as saved in the file)
scene.camera = ob_camera
scene.frame_start = 1; scene.frame_end = 250; scene.frame_set(1)
scene.render.engine = 'BLENDER_EEVEE_NEXT'
scene.render.resolution_x = 1600
scene.render.resolution_y = 1200
scene.render.use_border = True
bpy.context.view_layer.update()
